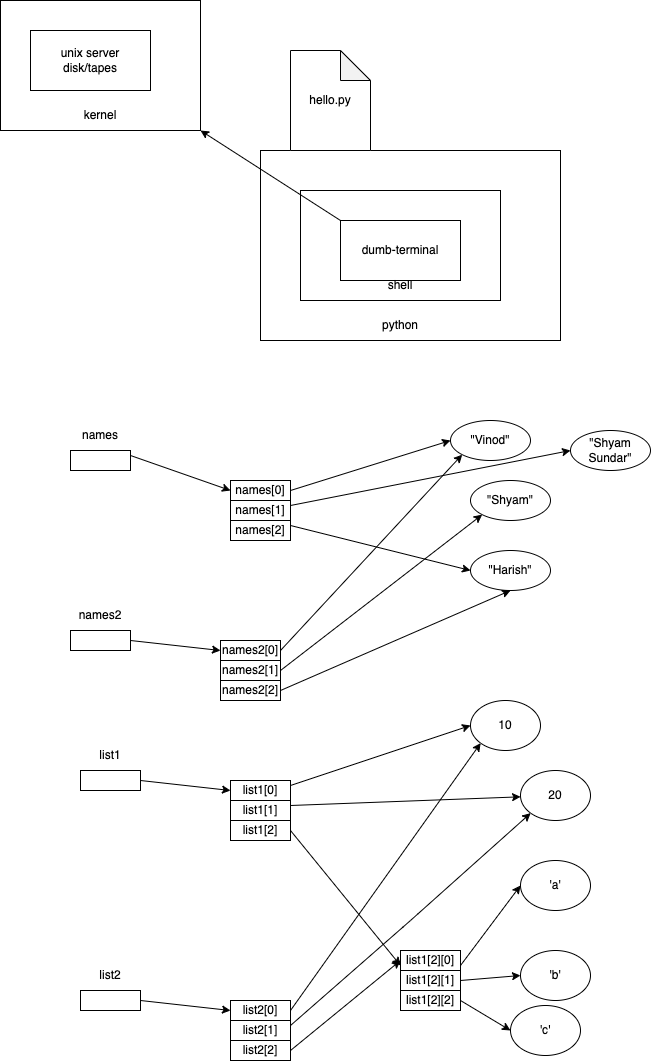

The diagram above was exported from draw.io. Its source (the exported page's mxGraphModel, read from the mxfile embedded in the PNG):
<mxGraphModel dx="826" dy="372" grid="1" gridSize="10" guides="1" tooltips="1" connect="1" arrows="1" fold="1" page="1" pageScale="1" pageWidth="827" pageHeight="1169" math="0" shadow="0">
  <root>
    <mxCell id="0" />
    <mxCell id="1" parent="0" />
    <mxCell id="9" value="" style="rounded=0;whiteSpace=wrap;html=1;" parent="1" vertex="1">
      <mxGeometry x="340" y="170" width="300" height="190" as="geometry" />
    </mxCell>
    <mxCell id="7" value="" style="rounded=0;whiteSpace=wrap;html=1;" parent="1" vertex="1">
      <mxGeometry x="380" y="210" width="200" height="110" as="geometry" />
    </mxCell>
    <mxCell id="4" value="" style="rounded=0;whiteSpace=wrap;html=1;" parent="1" vertex="1">
      <mxGeometry x="80" y="20" width="200" height="130" as="geometry" />
    </mxCell>
    <mxCell id="2" value="unix server&lt;br&gt;disk/tapes" style="rounded=0;whiteSpace=wrap;html=1;" parent="1" vertex="1">
      <mxGeometry x="110" y="50" width="120" height="60" as="geometry" />
    </mxCell>
    <mxCell id="6" style="edgeStyle=none;html=1;exitX=0;exitY=0;exitDx=0;exitDy=0;entryX=1;entryY=1;entryDx=0;entryDy=0;" parent="1" source="3" target="4" edge="1">
      <mxGeometry relative="1" as="geometry" />
    </mxCell>
    <mxCell id="3" value="dumb-terminal" style="rounded=0;whiteSpace=wrap;html=1;" parent="1" vertex="1">
      <mxGeometry x="420" y="240" width="120" height="60" as="geometry" />
    </mxCell>
    <mxCell id="5" value="kernel" style="text;html=1;strokeColor=none;fillColor=none;align=center;verticalAlign=middle;whiteSpace=wrap;rounded=0;" parent="1" vertex="1">
      <mxGeometry x="150" y="120" width="60" height="30" as="geometry" />
    </mxCell>
    <mxCell id="8" value="shell" style="text;html=1;strokeColor=none;fillColor=none;align=center;verticalAlign=middle;whiteSpace=wrap;rounded=0;" parent="1" vertex="1">
      <mxGeometry x="450" y="290" width="60" height="30" as="geometry" />
    </mxCell>
    <mxCell id="10" value="python" style="text;html=1;strokeColor=none;fillColor=none;align=center;verticalAlign=middle;whiteSpace=wrap;rounded=0;" parent="1" vertex="1">
      <mxGeometry x="450" y="330" width="60" height="30" as="geometry" />
    </mxCell>
    <mxCell id="11" value="hello.py" style="shape=note;whiteSpace=wrap;html=1;backgroundOutline=1;darkOpacity=0.05;" parent="1" vertex="1">
      <mxGeometry x="370" y="70" width="80" height="100" as="geometry" />
    </mxCell>
    <mxCell id="17" style="edgeStyle=none;html=1;exitX=1;exitY=0.25;exitDx=0;exitDy=0;entryX=0;entryY=0.5;entryDx=0;entryDy=0;" edge="1" parent="1" source="12" target="14">
      <mxGeometry relative="1" as="geometry" />
    </mxCell>
    <mxCell id="12" value="" style="rounded=0;whiteSpace=wrap;html=1;" vertex="1" parent="1">
      <mxGeometry x="150" y="470" width="60" height="20" as="geometry" />
    </mxCell>
    <mxCell id="13" value="names" style="text;html=1;strokeColor=none;fillColor=none;align=center;verticalAlign=middle;whiteSpace=wrap;rounded=0;" vertex="1" parent="1">
      <mxGeometry x="150" y="440" width="60" height="30" as="geometry" />
    </mxCell>
    <mxCell id="22" style="edgeStyle=none;html=1;exitX=1;exitY=0.5;exitDx=0;exitDy=0;entryX=0;entryY=0.5;entryDx=0;entryDy=0;" edge="1" parent="1" source="14" target="19">
      <mxGeometry relative="1" as="geometry" />
    </mxCell>
    <mxCell id="14" value="names[0]" style="rounded=0;whiteSpace=wrap;html=1;" vertex="1" parent="1">
      <mxGeometry x="310" y="500" width="60" height="20" as="geometry" />
    </mxCell>
    <mxCell id="23" style="edgeStyle=none;html=1;exitX=1;exitY=0.25;exitDx=0;exitDy=0;entryX=0;entryY=0.5;entryDx=0;entryDy=0;" edge="1" parent="1" source="15" target="34">
      <mxGeometry relative="1" as="geometry" />
    </mxCell>
    <mxCell id="15" value="names[1]" style="rounded=0;whiteSpace=wrap;html=1;" vertex="1" parent="1">
      <mxGeometry x="310" y="520" width="60" height="20" as="geometry" />
    </mxCell>
    <mxCell id="24" style="edgeStyle=none;html=1;exitX=1;exitY=0.25;exitDx=0;exitDy=0;entryX=0;entryY=0.5;entryDx=0;entryDy=0;" edge="1" parent="1" source="16" target="21">
      <mxGeometry relative="1" as="geometry" />
    </mxCell>
    <mxCell id="16" value="names[2]" style="rounded=0;whiteSpace=wrap;html=1;" vertex="1" parent="1">
      <mxGeometry x="310" y="540" width="60" height="20" as="geometry" />
    </mxCell>
    <mxCell id="19" value="&quot;Vinod&quot;" style="ellipse;whiteSpace=wrap;html=1;" vertex="1" parent="1">
      <mxGeometry x="530" y="440" width="80" height="40" as="geometry" />
    </mxCell>
    <mxCell id="20" value="&quot;Shyam&quot;" style="ellipse;whiteSpace=wrap;html=1;" vertex="1" parent="1">
      <mxGeometry x="550" y="500" width="80" height="40" as="geometry" />
    </mxCell>
    <mxCell id="21" value="&quot;Harish&quot;" style="ellipse;whiteSpace=wrap;html=1;" vertex="1" parent="1">
      <mxGeometry x="550" y="570" width="80" height="40" as="geometry" />
    </mxCell>
    <mxCell id="30" style="edgeStyle=none;html=1;exitX=1;exitY=0.5;exitDx=0;exitDy=0;entryX=0;entryY=0.5;entryDx=0;entryDy=0;" edge="1" parent="1" source="25" target="27">
      <mxGeometry relative="1" as="geometry" />
    </mxCell>
    <mxCell id="25" value="" style="rounded=0;whiteSpace=wrap;html=1;" vertex="1" parent="1">
      <mxGeometry x="150" y="650" width="60" height="20" as="geometry" />
    </mxCell>
    <mxCell id="26" value="names2" style="text;html=1;strokeColor=none;fillColor=none;align=center;verticalAlign=middle;whiteSpace=wrap;rounded=0;" vertex="1" parent="1">
      <mxGeometry x="150" y="620" width="60" height="30" as="geometry" />
    </mxCell>
    <mxCell id="31" style="edgeStyle=none;html=1;exitX=1;exitY=0.5;exitDx=0;exitDy=0;entryX=0;entryY=1;entryDx=0;entryDy=0;" edge="1" parent="1" source="27" target="19">
      <mxGeometry relative="1" as="geometry" />
    </mxCell>
    <mxCell id="27" value="names2[0]" style="rounded=0;whiteSpace=wrap;html=1;" vertex="1" parent="1">
      <mxGeometry x="300" y="660" width="60" height="20" as="geometry" />
    </mxCell>
    <mxCell id="32" style="edgeStyle=none;html=1;exitX=1;exitY=0.5;exitDx=0;exitDy=0;entryX=0;entryY=1;entryDx=0;entryDy=0;" edge="1" parent="1" source="28" target="20">
      <mxGeometry relative="1" as="geometry" />
    </mxCell>
    <mxCell id="28" value="names2[1]" style="rounded=0;whiteSpace=wrap;html=1;" vertex="1" parent="1">
      <mxGeometry x="300" y="680" width="60" height="20" as="geometry" />
    </mxCell>
    <mxCell id="33" style="edgeStyle=none;html=1;exitX=1;exitY=0.5;exitDx=0;exitDy=0;entryX=0.5;entryY=1;entryDx=0;entryDy=0;" edge="1" parent="1" source="29" target="21">
      <mxGeometry relative="1" as="geometry" />
    </mxCell>
    <mxCell id="29" value="names2[2]" style="rounded=0;whiteSpace=wrap;html=1;" vertex="1" parent="1">
      <mxGeometry x="300" y="700" width="60" height="20" as="geometry" />
    </mxCell>
    <mxCell id="34" value="&quot;Shyam Sundar&quot;" style="ellipse;whiteSpace=wrap;html=1;" vertex="1" parent="1">
      <mxGeometry x="650" y="450" width="80" height="40" as="geometry" />
    </mxCell>
    <mxCell id="35" style="edgeStyle=none;html=1;exitX=1;exitY=0.5;exitDx=0;exitDy=0;entryX=0;entryY=0.5;entryDx=0;entryDy=0;" edge="1" source="36" target="37" parent="1">
      <mxGeometry relative="1" as="geometry" />
    </mxCell>
    <mxCell id="36" value="" style="rounded=0;whiteSpace=wrap;html=1;" vertex="1" parent="1">
      <mxGeometry x="160" y="790" width="60" height="20" as="geometry" />
    </mxCell>
    <mxCell id="43" style="edgeStyle=none;html=1;exitX=1;exitY=0.25;exitDx=0;exitDy=0;entryX=0;entryY=0.5;entryDx=0;entryDy=0;" edge="1" parent="1" source="37" target="41">
      <mxGeometry relative="1" as="geometry" />
    </mxCell>
    <mxCell id="37" value="list1[0]" style="rounded=0;whiteSpace=wrap;html=1;" vertex="1" parent="1">
      <mxGeometry x="310" y="800" width="60" height="20" as="geometry" />
    </mxCell>
    <mxCell id="44" style="edgeStyle=none;html=1;exitX=1;exitY=0.25;exitDx=0;exitDy=0;" edge="1" parent="1" source="38" target="42">
      <mxGeometry relative="1" as="geometry" />
    </mxCell>
    <mxCell id="38" value="list1[1]" style="rounded=0;whiteSpace=wrap;html=1;" vertex="1" parent="1">
      <mxGeometry x="310" y="820" width="60" height="20" as="geometry" />
    </mxCell>
    <mxCell id="47" style="edgeStyle=none;html=1;exitX=1;exitY=0.5;exitDx=0;exitDy=0;entryX=0;entryY=0.75;entryDx=0;entryDy=0;" edge="1" parent="1" source="39" target="45">
      <mxGeometry relative="1" as="geometry" />
    </mxCell>
    <mxCell id="39" value="list1[2]" style="rounded=0;whiteSpace=wrap;html=1;" vertex="1" parent="1">
      <mxGeometry x="310" y="840" width="60" height="20" as="geometry" />
    </mxCell>
    <mxCell id="40" value="list1" style="text;html=1;strokeColor=none;fillColor=none;align=center;verticalAlign=middle;whiteSpace=wrap;rounded=0;" vertex="1" parent="1">
      <mxGeometry x="160" y="760" width="60" height="30" as="geometry" />
    </mxCell>
    <mxCell id="41" value="10" style="ellipse;whiteSpace=wrap;html=1;" vertex="1" parent="1">
      <mxGeometry x="550" y="720" width="70" height="50" as="geometry" />
    </mxCell>
    <mxCell id="42" value="20" style="ellipse;whiteSpace=wrap;html=1;" vertex="1" parent="1">
      <mxGeometry x="600" y="790" width="70" height="50" as="geometry" />
    </mxCell>
    <mxCell id="50" style="edgeStyle=none;html=1;exitX=1;exitY=0.75;exitDx=0;exitDy=0;entryX=0;entryY=0.5;entryDx=0;entryDy=0;" edge="1" parent="1" source="45" target="48">
      <mxGeometry relative="1" as="geometry" />
    </mxCell>
    <mxCell id="45" value="list1[2][0]" style="rounded=0;whiteSpace=wrap;html=1;" vertex="1" parent="1">
      <mxGeometry x="480" y="970" width="60" height="20" as="geometry" />
    </mxCell>
    <mxCell id="51" style="edgeStyle=none;html=1;exitX=1;exitY=0.5;exitDx=0;exitDy=0;entryX=0;entryY=0.5;entryDx=0;entryDy=0;" edge="1" parent="1" source="46" target="49">
      <mxGeometry relative="1" as="geometry" />
    </mxCell>
    <mxCell id="46" value="list1[2][1]" style="rounded=0;whiteSpace=wrap;html=1;" vertex="1" parent="1">
      <mxGeometry x="480" y="990" width="60" height="20" as="geometry" />
    </mxCell>
    <mxCell id="48" value="'a'" style="ellipse;whiteSpace=wrap;html=1;" vertex="1" parent="1">
      <mxGeometry x="600" y="880" width="70" height="50" as="geometry" />
    </mxCell>
    <mxCell id="49" value="'b'" style="ellipse;whiteSpace=wrap;html=1;" vertex="1" parent="1">
      <mxGeometry x="600" y="970" width="70" height="50" as="geometry" />
    </mxCell>
    <mxCell id="52" style="edgeStyle=none;html=1;exitX=1;exitY=0.5;exitDx=0;exitDy=0;entryX=0;entryY=0.5;entryDx=0;entryDy=0;" edge="1" source="53" target="54" parent="1">
      <mxGeometry relative="1" as="geometry" />
    </mxCell>
    <mxCell id="53" value="" style="rounded=0;whiteSpace=wrap;html=1;" vertex="1" parent="1">
      <mxGeometry x="160" y="1010" width="60" height="20" as="geometry" />
    </mxCell>
    <mxCell id="58" style="edgeStyle=none;html=1;exitX=1;exitY=0.5;exitDx=0;exitDy=0;entryX=0;entryY=1;entryDx=0;entryDy=0;" edge="1" parent="1" source="54" target="41">
      <mxGeometry relative="1" as="geometry" />
    </mxCell>
    <mxCell id="54" value="list2[0]" style="rounded=0;whiteSpace=wrap;html=1;" vertex="1" parent="1">
      <mxGeometry x="310" y="1020" width="60" height="20" as="geometry" />
    </mxCell>
    <mxCell id="59" style="edgeStyle=none;html=1;exitX=1;exitY=0.25;exitDx=0;exitDy=0;entryX=0;entryY=1;entryDx=0;entryDy=0;" edge="1" parent="1" source="55" target="42">
      <mxGeometry relative="1" as="geometry">
        <Array as="points">
          <mxPoint x="490" y="940" />
        </Array>
      </mxGeometry>
    </mxCell>
    <mxCell id="55" value="list2[1]" style="rounded=0;whiteSpace=wrap;html=1;" vertex="1" parent="1">
      <mxGeometry x="310" y="1040" width="60" height="20" as="geometry" />
    </mxCell>
    <mxCell id="60" style="edgeStyle=none;html=1;exitX=1;exitY=0.5;exitDx=0;exitDy=0;entryX=0;entryY=0.5;entryDx=0;entryDy=0;" edge="1" parent="1" source="56" target="45">
      <mxGeometry relative="1" as="geometry" />
    </mxCell>
    <mxCell id="56" value="list2[2]" style="rounded=0;whiteSpace=wrap;html=1;" vertex="1" parent="1">
      <mxGeometry x="310" y="1060" width="60" height="20" as="geometry" />
    </mxCell>
    <mxCell id="57" value="list2" style="text;html=1;strokeColor=none;fillColor=none;align=center;verticalAlign=middle;whiteSpace=wrap;rounded=0;" vertex="1" parent="1">
      <mxGeometry x="160" y="980" width="60" height="30" as="geometry" />
    </mxCell>
    <mxCell id="63" style="edgeStyle=none;html=1;exitX=1;exitY=0.5;exitDx=0;exitDy=0;entryX=0;entryY=0.5;entryDx=0;entryDy=0;" edge="1" parent="1" source="61" target="62">
      <mxGeometry relative="1" as="geometry" />
    </mxCell>
    <mxCell id="61" value="list1[2][2]" style="rounded=0;whiteSpace=wrap;html=1;" vertex="1" parent="1">
      <mxGeometry x="480" y="1010" width="60" height="20" as="geometry" />
    </mxCell>
    <mxCell id="62" value="'c'" style="ellipse;whiteSpace=wrap;html=1;" vertex="1" parent="1">
      <mxGeometry x="590" y="1025" width="70" height="50" as="geometry" />
    </mxCell>
  </root>
</mxGraphModel>